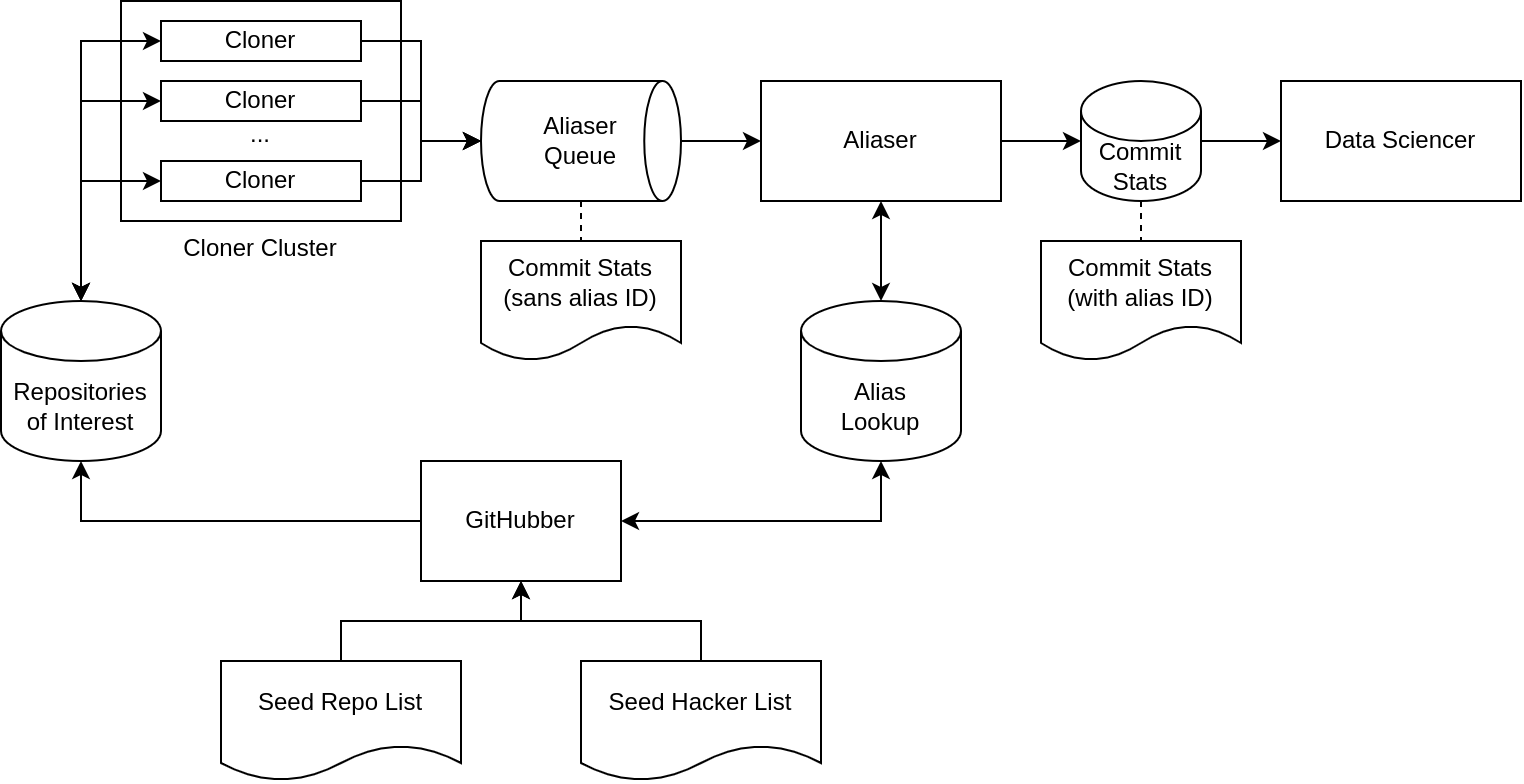

The diagram above was exported from draw.io. Its source (the exported page's mxGraphModel, read from the mxfile embedded in the PNG):
<mxGraphModel dx="1401" dy="540" grid="1" gridSize="10" guides="1" tooltips="1" connect="1" arrows="1" fold="1" page="1" pageScale="1" pageWidth="850" pageHeight="1100" math="0" shadow="0">
  <root>
    <mxCell id="0" />
    <mxCell id="1" parent="0" />
    <mxCell id="1wVpVgh05ta18O91gE80-2" value="Cloner Cluster" style="rounded=0;whiteSpace=wrap;html=1;imageVerticalAlign=middle;labelPosition=center;verticalLabelPosition=bottom;align=center;verticalAlign=top;" vertex="1" parent="1">
      <mxGeometry x="100" y="50" width="140" height="110" as="geometry" />
    </mxCell>
    <mxCell id="1wVpVgh05ta18O91gE80-25" style="edgeStyle=orthogonalEdgeStyle;rounded=0;orthogonalLoop=1;jettySize=auto;html=1;exitX=0.5;exitY=0;exitDx=0;exitDy=0;exitPerimeter=0;entryX=0;entryY=0.5;entryDx=0;entryDy=0;startArrow=classic;startFill=1;" edge="1" parent="1" source="1wVpVgh05ta18O91gE80-1" target="1wVpVgh05ta18O91gE80-3">
      <mxGeometry relative="1" as="geometry" />
    </mxCell>
    <mxCell id="1wVpVgh05ta18O91gE80-26" style="edgeStyle=orthogonalEdgeStyle;rounded=0;orthogonalLoop=1;jettySize=auto;html=1;exitX=0.5;exitY=0;exitDx=0;exitDy=0;exitPerimeter=0;entryX=0;entryY=0.5;entryDx=0;entryDy=0;startArrow=classic;startFill=1;" edge="1" parent="1" source="1wVpVgh05ta18O91gE80-1" target="1wVpVgh05ta18O91gE80-4">
      <mxGeometry relative="1" as="geometry" />
    </mxCell>
    <mxCell id="1wVpVgh05ta18O91gE80-27" style="edgeStyle=orthogonalEdgeStyle;rounded=0;orthogonalLoop=1;jettySize=auto;html=1;exitX=0.5;exitY=0;exitDx=0;exitDy=0;exitPerimeter=0;entryX=0;entryY=0.5;entryDx=0;entryDy=0;startArrow=classic;startFill=1;" edge="1" parent="1" source="1wVpVgh05ta18O91gE80-1" target="1wVpVgh05ta18O91gE80-5">
      <mxGeometry relative="1" as="geometry" />
    </mxCell>
    <mxCell id="1wVpVgh05ta18O91gE80-1" value="Repositories&lt;br&gt;of Interest" style="shape=cylinder3;whiteSpace=wrap;html=1;boundedLbl=1;backgroundOutline=1;size=15;" vertex="1" parent="1">
      <mxGeometry x="40" y="200" width="80" height="80" as="geometry" />
    </mxCell>
    <mxCell id="1wVpVgh05ta18O91gE80-9" value="Commit Stats&lt;br&gt;(sans alias ID)" style="shape=document;whiteSpace=wrap;html=1;boundedLbl=1;" vertex="1" parent="1">
      <mxGeometry x="280" y="170" width="100" height="60" as="geometry" />
    </mxCell>
    <mxCell id="1wVpVgh05ta18O91gE80-29" style="edgeStyle=orthogonalEdgeStyle;rounded=0;orthogonalLoop=1;jettySize=auto;html=1;exitX=0.5;exitY=1;exitDx=0;exitDy=0;exitPerimeter=0;entryX=0.5;entryY=0;entryDx=0;entryDy=0;endArrow=none;endFill=0;dashed=1;" edge="1" parent="1" source="1wVpVgh05ta18O91gE80-11" target="1wVpVgh05ta18O91gE80-9">
      <mxGeometry relative="1" as="geometry" />
    </mxCell>
    <mxCell id="1wVpVgh05ta18O91gE80-35" style="edgeStyle=orthogonalEdgeStyle;rounded=0;orthogonalLoop=1;jettySize=auto;html=1;exitX=1;exitY=0.5;exitDx=0;exitDy=0;exitPerimeter=0;entryX=0;entryY=0.5;entryDx=0;entryDy=0;endArrow=classic;endFill=1;" edge="1" parent="1" source="1wVpVgh05ta18O91gE80-11" target="1wVpVgh05ta18O91gE80-12">
      <mxGeometry relative="1" as="geometry" />
    </mxCell>
    <mxCell id="1wVpVgh05ta18O91gE80-11" value="Aliaser&lt;br&gt;Queue" style="strokeWidth=1;html=1;shape=mxgraph.flowchart.direct_data;whiteSpace=wrap;" vertex="1" parent="1">
      <mxGeometry x="280" y="90" width="100" height="60" as="geometry" />
    </mxCell>
    <mxCell id="1wVpVgh05ta18O91gE80-31" style="edgeStyle=orthogonalEdgeStyle;rounded=0;orthogonalLoop=1;jettySize=auto;html=1;exitX=1;exitY=0.5;exitDx=0;exitDy=0;entryX=0;entryY=0.5;entryDx=0;entryDy=0;entryPerimeter=0;endArrow=classic;endFill=1;" edge="1" parent="1" source="1wVpVgh05ta18O91gE80-3" target="1wVpVgh05ta18O91gE80-11">
      <mxGeometry relative="1" as="geometry" />
    </mxCell>
    <mxCell id="1wVpVgh05ta18O91gE80-3" value="Cloner" style="rounded=0;whiteSpace=wrap;html=1;" vertex="1" parent="1">
      <mxGeometry x="120" y="60" width="100" height="20" as="geometry" />
    </mxCell>
    <mxCell id="1wVpVgh05ta18O91gE80-32" style="edgeStyle=orthogonalEdgeStyle;rounded=0;orthogonalLoop=1;jettySize=auto;html=1;exitX=1;exitY=0.5;exitDx=0;exitDy=0;entryX=0;entryY=0.5;entryDx=0;entryDy=0;entryPerimeter=0;endArrow=classic;endFill=1;" edge="1" parent="1" source="1wVpVgh05ta18O91gE80-4" target="1wVpVgh05ta18O91gE80-11">
      <mxGeometry relative="1" as="geometry" />
    </mxCell>
    <mxCell id="1wVpVgh05ta18O91gE80-4" value="Cloner" style="rounded=0;whiteSpace=wrap;html=1;" vertex="1" parent="1">
      <mxGeometry x="120" y="90" width="100" height="20" as="geometry" />
    </mxCell>
    <mxCell id="1wVpVgh05ta18O91gE80-42" style="edgeStyle=orthogonalEdgeStyle;rounded=0;orthogonalLoop=1;jettySize=auto;html=1;exitX=1;exitY=0.5;exitDx=0;exitDy=0;entryX=0;entryY=0.5;entryDx=0;entryDy=0;entryPerimeter=0;startArrow=none;startFill=0;endArrow=classic;endFill=1;" edge="1" parent="1" source="1wVpVgh05ta18O91gE80-5" target="1wVpVgh05ta18O91gE80-11">
      <mxGeometry relative="1" as="geometry" />
    </mxCell>
    <mxCell id="1wVpVgh05ta18O91gE80-5" value="Cloner" style="rounded=0;whiteSpace=wrap;html=1;" vertex="1" parent="1">
      <mxGeometry x="120" y="130" width="100" height="20" as="geometry" />
    </mxCell>
    <mxCell id="1wVpVgh05ta18O91gE80-7" value="..." style="text;html=1;strokeColor=none;fillColor=none;align=center;verticalAlign=middle;whiteSpace=wrap;rounded=0;" vertex="1" parent="1">
      <mxGeometry x="140" y="102" width="60" height="30" as="geometry" />
    </mxCell>
    <mxCell id="1wVpVgh05ta18O91gE80-37" style="edgeStyle=orthogonalEdgeStyle;rounded=0;orthogonalLoop=1;jettySize=auto;html=1;exitX=1;exitY=0.5;exitDx=0;exitDy=0;entryX=0;entryY=0.5;entryDx=0;entryDy=0;entryPerimeter=0;endArrow=classic;endFill=1;" edge="1" parent="1" source="1wVpVgh05ta18O91gE80-12" target="1wVpVgh05ta18O91gE80-21">
      <mxGeometry relative="1" as="geometry" />
    </mxCell>
    <mxCell id="1wVpVgh05ta18O91gE80-12" value="Aliaser" style="rounded=0;whiteSpace=wrap;html=1;strokeWidth=1;" vertex="1" parent="1">
      <mxGeometry x="420" y="90" width="120" height="60" as="geometry" />
    </mxCell>
    <mxCell id="1wVpVgh05ta18O91gE80-39" style="edgeStyle=orthogonalEdgeStyle;rounded=0;orthogonalLoop=1;jettySize=auto;html=1;exitX=0.5;exitY=0;exitDx=0;exitDy=0;exitPerimeter=0;entryX=0.5;entryY=1;entryDx=0;entryDy=0;endArrow=classic;endFill=1;startArrow=classic;startFill=1;" edge="1" parent="1" source="1wVpVgh05ta18O91gE80-13" target="1wVpVgh05ta18O91gE80-12">
      <mxGeometry relative="1" as="geometry" />
    </mxCell>
    <mxCell id="1wVpVgh05ta18O91gE80-13" value="Alias&lt;br&gt;Lookup" style="shape=cylinder3;whiteSpace=wrap;html=1;boundedLbl=1;backgroundOutline=1;size=15;strokeWidth=1;" vertex="1" parent="1">
      <mxGeometry x="440" y="200" width="80" height="80" as="geometry" />
    </mxCell>
    <mxCell id="1wVpVgh05ta18O91gE80-15" style="edgeStyle=orthogonalEdgeStyle;rounded=0;orthogonalLoop=1;jettySize=auto;html=1;exitX=1;exitY=0.5;exitDx=0;exitDy=0;entryX=0.5;entryY=1;entryDx=0;entryDy=0;entryPerimeter=0;startArrow=classic;startFill=1;" edge="1" parent="1" source="1wVpVgh05ta18O91gE80-14" target="1wVpVgh05ta18O91gE80-13">
      <mxGeometry relative="1" as="geometry" />
    </mxCell>
    <mxCell id="1wVpVgh05ta18O91gE80-16" style="edgeStyle=orthogonalEdgeStyle;rounded=0;orthogonalLoop=1;jettySize=auto;html=1;exitX=0;exitY=0.5;exitDx=0;exitDy=0;entryX=0.5;entryY=1;entryDx=0;entryDy=0;entryPerimeter=0;" edge="1" parent="1" source="1wVpVgh05ta18O91gE80-14" target="1wVpVgh05ta18O91gE80-1">
      <mxGeometry relative="1" as="geometry" />
    </mxCell>
    <mxCell id="1wVpVgh05ta18O91gE80-19" style="edgeStyle=orthogonalEdgeStyle;rounded=0;orthogonalLoop=1;jettySize=auto;html=1;exitX=0.5;exitY=1;exitDx=0;exitDy=0;entryX=0.5;entryY=0;entryDx=0;entryDy=0;endArrow=none;endFill=0;startArrow=classic;startFill=1;" edge="1" parent="1" source="1wVpVgh05ta18O91gE80-14" target="1wVpVgh05ta18O91gE80-17">
      <mxGeometry relative="1" as="geometry" />
    </mxCell>
    <mxCell id="1wVpVgh05ta18O91gE80-20" style="edgeStyle=orthogonalEdgeStyle;rounded=0;orthogonalLoop=1;jettySize=auto;html=1;exitX=0.5;exitY=1;exitDx=0;exitDy=0;entryX=0.5;entryY=0;entryDx=0;entryDy=0;endArrow=none;endFill=0;startArrow=classic;startFill=1;" edge="1" parent="1" source="1wVpVgh05ta18O91gE80-14" target="1wVpVgh05ta18O91gE80-18">
      <mxGeometry relative="1" as="geometry" />
    </mxCell>
    <mxCell id="1wVpVgh05ta18O91gE80-14" value="GitHubber" style="rounded=0;whiteSpace=wrap;html=1;strokeWidth=1;" vertex="1" parent="1">
      <mxGeometry x="250" y="280" width="100" height="60" as="geometry" />
    </mxCell>
    <mxCell id="1wVpVgh05ta18O91gE80-17" value="Seed Repo List" style="shape=document;whiteSpace=wrap;html=1;boundedLbl=1;strokeWidth=1;" vertex="1" parent="1">
      <mxGeometry x="150" y="380" width="120" height="60" as="geometry" />
    </mxCell>
    <mxCell id="1wVpVgh05ta18O91gE80-18" value="Seed Hacker List" style="shape=document;whiteSpace=wrap;html=1;boundedLbl=1;strokeWidth=1;" vertex="1" parent="1">
      <mxGeometry x="330" y="380" width="120" height="60" as="geometry" />
    </mxCell>
    <mxCell id="1wVpVgh05ta18O91gE80-30" style="edgeStyle=orthogonalEdgeStyle;rounded=0;orthogonalLoop=1;jettySize=auto;html=1;exitX=0.5;exitY=1;exitDx=0;exitDy=0;exitPerimeter=0;entryX=0.5;entryY=0;entryDx=0;entryDy=0;dashed=1;endArrow=none;endFill=0;" edge="1" parent="1" source="1wVpVgh05ta18O91gE80-21" target="1wVpVgh05ta18O91gE80-22">
      <mxGeometry relative="1" as="geometry" />
    </mxCell>
    <mxCell id="1wVpVgh05ta18O91gE80-38" style="edgeStyle=orthogonalEdgeStyle;rounded=0;orthogonalLoop=1;jettySize=auto;html=1;exitX=1;exitY=0.5;exitDx=0;exitDy=0;exitPerimeter=0;entryX=0;entryY=0.5;entryDx=0;entryDy=0;endArrow=classic;endFill=1;" edge="1" parent="1" source="1wVpVgh05ta18O91gE80-21" target="1wVpVgh05ta18O91gE80-24">
      <mxGeometry relative="1" as="geometry" />
    </mxCell>
    <mxCell id="1wVpVgh05ta18O91gE80-21" value="Commit Stats" style="shape=cylinder3;whiteSpace=wrap;html=1;boundedLbl=1;backgroundOutline=1;size=15;strokeWidth=1;" vertex="1" parent="1">
      <mxGeometry x="580" y="90" width="60" height="60" as="geometry" />
    </mxCell>
    <mxCell id="1wVpVgh05ta18O91gE80-22" value="Commit Stats&lt;br&gt;(with alias ID)" style="shape=document;whiteSpace=wrap;html=1;boundedLbl=1;" vertex="1" parent="1">
      <mxGeometry x="560" y="170" width="100" height="60" as="geometry" />
    </mxCell>
    <mxCell id="1wVpVgh05ta18O91gE80-24" value="Data Sciencer" style="rounded=0;whiteSpace=wrap;html=1;strokeWidth=1;" vertex="1" parent="1">
      <mxGeometry x="680" y="90" width="120" height="60" as="geometry" />
    </mxCell>
  </root>
</mxGraphModel>